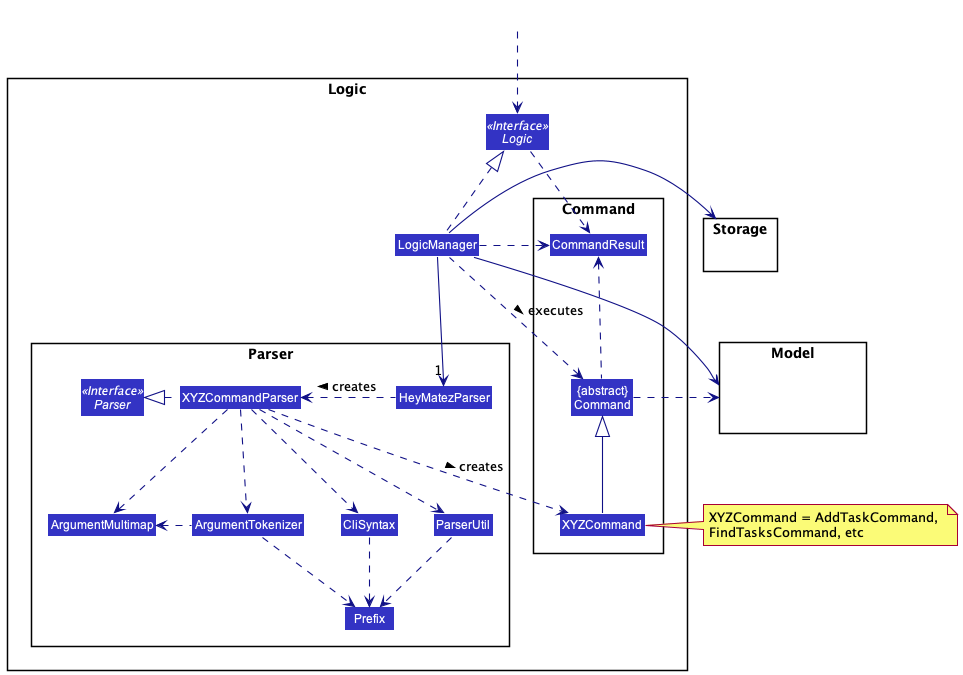

The diagram above was rendered by PlantUML. Its source (embedded in the PNG):
@startuml
!include style.puml
skinparam arrowThickness 1.1
skinparam arrowColor LOGIC_COLOR_T4
skinparam classBackgroundColor LOGIC_COLOR

package Logic {

package Parser {
Interface Parser <<Interface>>
Class HeyMatezParser
Class XYZCommandParser
Class CliSyntax
Class ParserUtil
Class ArgumentMultimap
Class ArgumentTokenizer
Class Prefix
}

package Command {
Class XYZCommand
Class CommandResult
Class "{abstract}\nCommand" as Command
}

Interface Logic <<Interface>>
Class LogicManager
}

package Model{
Class HiddenModel #FFFFFF
}

package Storage{
Class HiddenModel #FFFFFF
}

Class HiddenOutside #FFFFFF
HiddenOutside ..> Logic

LogicManager .up.|> Logic
LogicManager -->"1" HeyMatezParser
HeyMatezParser .left.> XYZCommandParser: creates >

XYZCommandParser ..> XYZCommand : creates >
XYZCommandParser .left.|> Parser
XYZCommandParser ..> ArgumentMultimap
XYZCommandParser ..> ArgumentTokenizer
ArgumentTokenizer .left.> ArgumentMultimap
XYZCommandParser ..> CliSyntax
CliSyntax ..> Prefix
XYZCommandParser ..> ParserUtil
ParserUtil .down.> Prefix
ArgumentTokenizer .down.> Prefix
XYZCommand -up-|> Command
LogicManager .left.> Command : executes >

LogicManager --> Model
LogicManager --> Storage
Storage --[hidden] Model
Command .[hidden]up.> Storage
Command .right.> Model
note right of XYZCommand: XYZCommand = AddTaskCommand, \nFindTasksCommand, etc

Logic ..> CommandResult
LogicManager .down.> CommandResult
Command .up.> CommandResult
CommandResult -[hidden]-> Parser
@enduml